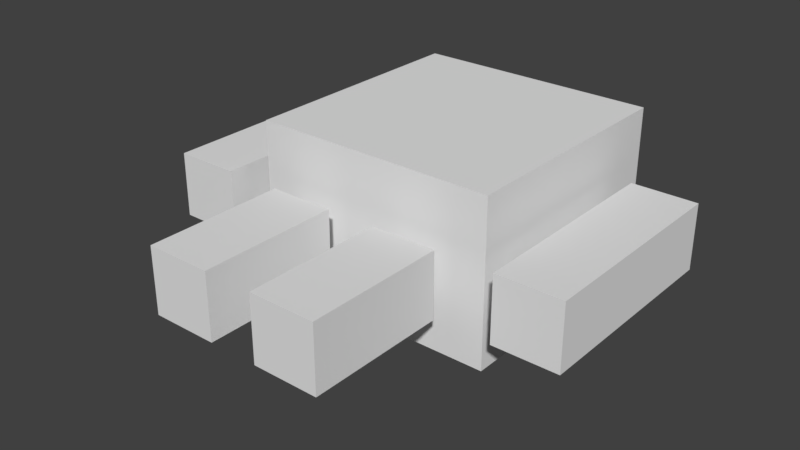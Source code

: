 # Source: Body_Skelett.blend  (saved by Blender 2.79.0; exported with 4.5.12 LTS)
import bpy
from mathutils import Matrix  # noqa: F401  (used for matrix-valued properties, if any)

bpy.ops.wm.read_factory_settings(use_empty=True)
scene = bpy.context.scene
scene.name = 'Scene'

# ---- collections
col_collection_1 = bpy.data.collections.new('Collection 1'); scene.collection.children.link(col_collection_1)

# ---- materials (node trees are filled in below, after node groups)
mat_material = bpy.data.materials.new('Material')
mat_material.alpha_threshold = 0.0
mat_material.use_transparent_shadow = False
mat_material.roughness = 0.5
mat_material.line_color = (0.0, 0.0, 0.0, 1.0)

# ---- material node trees

# ---- world
world_world = bpy.data.worlds.new('World'); scene.world = world_world
world_world.color = (0.05088, 0.05088, 0.05088)
world_world.use_sun_shadow = False
world_world.sun_shadow_jitter_overblur = 0.0
world_world.cycles.sampling_method = 'MANUAL'

# ---- meshes
me_cube = bpy.data.meshes.new('Cube')
me_cube.from_pydata([(-0.26, 0.17, -0.04), (-0.26, 0.17, 0.04), (-0.26, 0.43, -0.04), (-0.26, 0.43, 0.04), (-0.18, 0.17, -0.04), (-0.18, 0.17, 0.04), (-0.18, 0.43, -0.04), (-0.18, 0.43, 0.04), (0.18, 0.17, -0.04), (0.18, 0.17, 0.04), (0.18, 0.43, -0.04), (0.18, 0.43, 0.04), (0.26, 0.17, -0.04), (0.26, 0.17, 0.04), (0.26, 0.43, -0.04), (0.26, 0.43, 0.04), (-0.11, 0.0, -0.04), (-0.11, 0.0, 0.04), (-0.11, 0.17, -0.04), (-0.11, 0.17, 0.04), (-0.03, 0.0, -0.04), (-0.03, 0.0, 0.04), (-0.03, 0.17, -0.04), (-0.03, 0.17, 0.04), (0.03, 0.0, -0.04), (0.03, 0.0, 0.04), (0.03, 0.17, -0.04), (0.03, 0.17, 0.04), (0.11, 0.0, -0.04), (0.11, 0.0, 0.04), (0.11, 0.17, -0.04), (0.11, 0.17, 0.04), (0.15, 0.5, -0.1), (0.15, 0.2, -0.1), (-0.15, 0.2, -0.1), (-0.15, 0.5, -0.1), (0.15, 0.5, 0.1), (0.15, 0.2, 0.1), (-0.15, 0.2, 0.1), (-0.15, 0.5, 0.1)], [], [(0, 1, 3, 2), (2, 3, 7, 6), (6, 7, 5, 4), (4, 5, 1, 0), (2, 6, 4, 0), (7, 3, 1, 5), (8, 9, 11, 10), (10, 11, 15, 14), (14, 15, 13, 12), (12, 13, 9, 8), (10, 14, 12, 8), (15, 11, 9, 13), (16, 17, 19, 18), (18, 19, 23, 22), (22, 23, 21, 20), (20, 21, 17, 16), (18, 22, 20, 16), (23, 19, 17, 21), (24, 25, 27, 26), (26, 27, 31, 30), (30, 31, 29, 28), (28, 29, 25, 24), (26, 30, 28, 24), (31, 27, 25, 29), (32, 33, 34, 35), (36, 39, 38, 37), (32, 36, 37, 33), (33, 37, 38, 34), (34, 38, 39, 35), (36, 32, 35, 39)])
me_cube.materials.append(mat_material)
me_cube.use_remesh_preserve_volume = False
me_cube.use_remesh_preserve_attributes = False
me_cube.use_mirror_vertex_groups = False
me_cube.update()
arm_skelett = bpy.data.armatures.new('Skelett')  # bones are not reproduced

# ---- objects
ob_skelett = bpy.data.objects.new('Skelett', arm_skelett)
ob_cube = bpy.data.objects.new('Cube', me_cube)

# ---- transforms, parenting, visibility, modifiers, constraints
ob_skelett.location = (0.0, 0.0, 0.0)
ob_skelett.lineart.crease_threshold = 0.0
ob_cube.parent = ob_skelett
ob_cube.location = (0.0, 0.0, 0.0)
ob_cube.lock_rotations_4d = False
ob_cube.empty_display_type = 'ARROWS'
ob_cube.lineart.crease_threshold = 0.0
_vg = ob_cube.vertex_groups.new(name='Bone.Body')
_vg.add([32, 33, 34, 35, 36, 37, 38, 39], 1.0, 'REPLACE')
_vg = ob_cube.vertex_groups.new(name='Bone.lArm')
_vg.add([8, 9, 10, 11, 12, 13, 14, 15], 1.0, 'REPLACE')
_vg = ob_cube.vertex_groups.new(name='Bone.rArm')
_vg.add([0, 1, 2, 3, 4, 5, 6, 7], 1.0, 'REPLACE')
_vg = ob_cube.vertex_groups.new(name='Bone.lLeg')
_vg.add([24, 25, 26, 27, 28, 29, 30, 31], 1.0, 'REPLACE')
_vg = ob_cube.vertex_groups.new(name='Bone.rLeg')
_vg.add([16, 17, 18, 19, 20, 21, 22, 23], 1.0, 'REPLACE')
_m = ob_cube.modifiers.new('Skelett', 'ARMATURE')
_m.object = ob_skelett

# ---- collection membership
col_collection_1.objects.link(ob_skelett)
col_collection_1.objects.link(ob_cube)

# ---- scene / render settings (as saved in the file)
scene.frame_start = 1; scene.frame_end = 250; scene.frame_set(1)
scene.render.engine = 'BLENDER_EEVEE_NEXT'
scene.render.resolution_percentage = 50
scene.render.dither_intensity = 0.0
scene.cycles.use_denoising = False
scene.cycles.samples = 128
scene.cycles.sampling_pattern = 'TABULATED_SOBOL'
scene.cycles.use_adaptive_sampling = False
scene.cycles.use_light_tree = False
scene.cycles.blur_glossy = 0.0
scene.cycles.sample_clamp_indirect = 0.0
scene.view_settings.view_transform = 'Standard'
bpy.context.view_layer.update()

# ---- added for rendering (the .blend has no active camera and no usable light): camera, sun
cam_auto = bpy.data.cameras.new('AutoCamera')
cam_auto.lens = 50.0
cam_auto.sensor_width = 36.0
cam_auto.clip_end = 1000.0
ob_auto_camera = bpy.data.objects.new('AutoCamera', cam_auto)
scene.collection.objects.link(ob_auto_camera)
ob_auto_camera.location = (0.692622, -0.581146, 0.554098)
ob_auto_camera.rotation_euler = (1.09748, -7.21219e-08, 0.694738)
scene.camera = ob_auto_camera
light_auto_sun = bpy.data.lights.new('AutoSun', 'SUN')
light_auto_sun.energy = 3.0
light_auto_sun.angle = 0.0523599
ob_auto_sun = bpy.data.objects.new('AutoSun', light_auto_sun)
scene.collection.objects.link(ob_auto_sun)
ob_auto_sun.rotation_euler = (0.872665, 0.174533, 0.523599)
bpy.context.view_layer.update()
